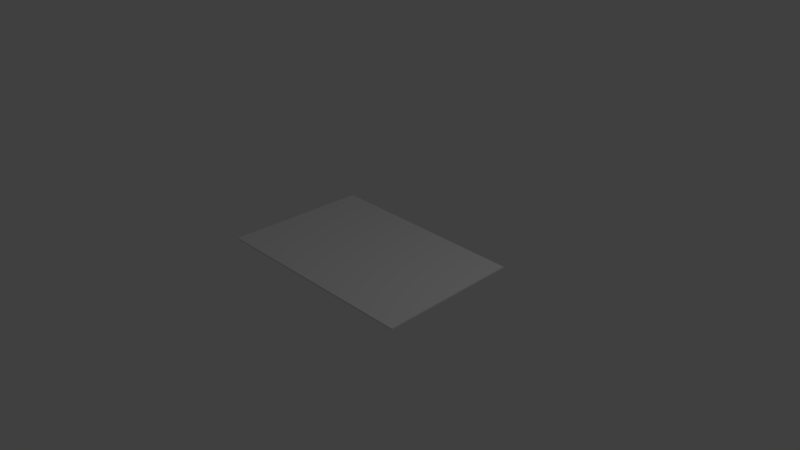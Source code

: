 # Source: CARD.blend  (saved by Blender 2.79.0; exported with 4.5.12 LTS)
import bpy
from mathutils import Matrix  # noqa: F401  (used for matrix-valued properties, if any)

bpy.ops.wm.read_factory_settings(use_empty=True)
scene = bpy.context.scene
scene.name = 'Scene'

# ---- collections
col_collection_1 = bpy.data.collections.new('Collection 1'); scene.collection.children.link(col_collection_1)

# ---- materials (node trees are filled in below, after node groups)
mat_material = bpy.data.materials.new('Material')
mat_material.alpha_threshold = 0.0
mat_material.use_transparent_shadow = False
mat_material.roughness = 0.5
mat_material.line_color = (0.0, 0.0, 0.0, 1.0)

# ---- material node trees

# ---- world
world_world = bpy.data.worlds.new('World'); scene.world = world_world
world_world.color = (0.05088, 0.05088, 0.05088)
world_world.use_sun_shadow = False
world_world.sun_shadow_jitter_overblur = 0.0
world_world.cycles.sampling_method = 'MANUAL'

# ---- cameras
cam_camera = bpy.data.cameras.new('Camera')
cam_camera.clip_end = 100.0
cam_camera.lens = 35.0
cam_camera.sensor_width = 32.0
cam_camera.sensor_height = 18.0
cam_camera.ortho_scale = 7.314
cam_camera.dof.focus_distance = 0.0
cam_camera.dof.aperture_fstop = 128.0

# ---- lights
light_lamp = bpy.data.lights.new('Lamp', 'POINT')
light_lamp.transmission_factor = 0.0
light_lamp.cutoff_distance = 30.0
light_lamp.energy = 100.0
light_lamp.shadow_buffer_clip_start = 1.001
light_lamp.shadow_soft_size = 0.1
light_lamp.shadow_maximum_resolution = 0.006
light_lamp.use_absolute_resolution = True

# ---- meshes
me_cube = bpy.data.meshes.new('Cube')
me_cube.from_pydata([(1.437, 0.9617, 0.003799), (1.506, -1.0, 0.003263), (-1.494, -1.0, 0.003263), (-1.494, 1.0, 0.003263), (1.437, 0.9617, 0.0238), (1.506, -1.0, 0.02326), (-1.494, -1.0, 0.02326), (-1.494, 1.0, 0.02326)], [], [(0, 1, 2, 3), (4, 7, 6, 5), (0, 4, 5, 1), (1, 5, 6, 2), (2, 6, 7, 3), (4, 0, 3, 7)])
_uv = me_cube.uv_layers.new(name='UVMap')
_uv.uv.foreach_set('vector', [0.7215, 0.009564, 0.7385, 0.4924, 0.0001424, 0.4924, 0.0001424, 0.0001424, 0.7215, 0.9755, 0.0001424, 0.9849, 0.0001424, 0.4927, 0.7385, 0.4927, 0.3693, 0.9934, 0.3693, 0.9999, 0.0001804, 0.9999, 0.0001424, 0.9934, 0.4566, 0.9852, 0.4565, 0.9931, 0.0001424, 0.9931, 0.0002284, 0.9852, 0.4569, 0.9998, 0.4569, 0.9933, 0.8295, 0.9933, 0.8295, 0.9998, 0.908, 0.9852, 0.908, 0.993, 0.4569, 0.993, 0.457, 0.9852])
me_cube.materials.append(mat_material)
me_cube.use_remesh_preserve_volume = False
me_cube.use_remesh_preserve_attributes = False
me_cube.use_mirror_vertex_groups = False
me_cube.update()

# ---- objects
ob_cube = bpy.data.objects.new('Cube', me_cube)
ob_lamp = bpy.data.objects.new('Lamp', light_lamp)
ob_camera = bpy.data.objects.new('Camera', cam_camera)

# ---- transforms, parenting, visibility, modifiers, constraints
ob_cube.location = (0.0, 0.0, 0.0)
ob_cube.lock_rotations_4d = False
ob_cube.empty_display_type = 'ARROWS'
ob_cube.lineart.crease_threshold = 0.0
ob_lamp.location = (4.076, 1.005, 5.904)
ob_lamp.rotation_euler = (0.6503, 0.05522, 1.866)
ob_lamp.lock_rotations_4d = False
ob_lamp.empty_display_type = 'ARROWS'
ob_lamp.color = (0.0, 0.0, 0.0, 0.0)
ob_lamp.lineart.crease_threshold = 0.0
ob_camera.location = (7.481, -6.508, 5.344)
ob_camera.rotation_euler = (1.109, 0.0, 0.8149)
ob_camera.lock_rotations_4d = False
ob_camera.empty_display_type = 'ARROWS'
ob_camera.color = (0.0, 0.0, 0.0, 0.0)
ob_camera.display_type = 'WIRE'
ob_camera.lineart.crease_threshold = 0.0

# ---- collection membership
col_collection_1.objects.link(ob_cube)
col_collection_1.objects.link(ob_lamp)
col_collection_1.objects.link(ob_camera)

# ---- scene / render settings (as saved in the file)
scene.camera = ob_camera
scene.frame_start = 1; scene.frame_end = 250; scene.frame_set(1)
scene.render.engine = 'BLENDER_EEVEE_NEXT'
scene.render.resolution_percentage = 50
scene.render.dither_intensity = 0.0
scene.cycles.use_denoising = False
scene.cycles.samples = 128
scene.cycles.sampling_pattern = 'TABULATED_SOBOL'
scene.cycles.use_adaptive_sampling = False
scene.cycles.use_light_tree = False
scene.cycles.blur_glossy = 0.0
scene.cycles.sample_clamp_indirect = 0.0
scene.view_settings.view_transform = 'Standard'
bpy.context.view_layer.update()

